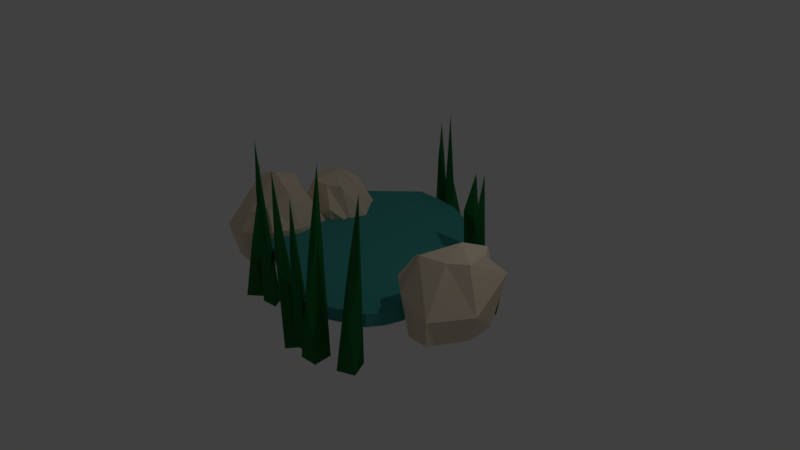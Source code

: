 # Source: marsh.blend  (saved by Blender 2.79.0; exported with 4.5.12 LTS)
import bpy
from mathutils import Matrix  # noqa: F401  (used for matrix-valued properties, if any)

bpy.ops.wm.read_factory_settings(use_empty=True)
scene = bpy.context.scene
scene.name = 'Scene'

# ---- collections
col_collection_1 = bpy.data.collections.new('Collection 1'); scene.collection.children.link(col_collection_1)

# ---- materials (node trees are filled in below, after node groups)
mat_material = bpy.data.materials.new('Material')
mat_material.alpha_threshold = 0.0
mat_material.use_transparent_shadow = False
mat_material.roughness = 0.5
mat_material.line_color = (0.0, 0.0, 0.0, 1.0)
mat_material_001 = bpy.data.materials.new('Material.001')
mat_material_001.alpha_threshold = 0.0
mat_material_001.use_transparent_shadow = False
mat_material_001.diffuse_color = (0.8, 0.6824, 0.5213, 1.0)
mat_material_001.roughness = 0.5
mat_material_002 = bpy.data.materials.new('Material.002')
mat_material_002.alpha_threshold = 0.0
mat_material_002.use_transparent_shadow = False
mat_material_002.diffuse_color = (0.05636, 0.3257, 0.2973, 1.0)
mat_material_002.roughness = 0.5
mat_material_003 = bpy.data.materials.new('Material.003')
mat_material_003.alpha_threshold = 0.0
mat_material_003.use_transparent_shadow = False
mat_material_003.diffuse_color = (0.01452, 0.1505, 0.0366, 1.0)
mat_material_003.roughness = 0.5

# ---- material node trees

# ---- world
world_world = bpy.data.worlds.new('World'); scene.world = world_world
world_world.color = (0.05088, 0.05088, 0.05088)
world_world.use_sun_shadow = False
world_world.sun_shadow_jitter_overblur = 0.0
world_world.cycles.sampling_method = 'MANUAL'

# ---- cameras
cam_camera = bpy.data.cameras.new('Camera')
cam_camera.clip_end = 100.0
cam_camera.lens = 35.0
cam_camera.sensor_width = 32.0
cam_camera.sensor_height = 18.0
cam_camera.ortho_scale = 7.314
cam_camera.dof.focus_distance = 0.0
cam_camera.dof.aperture_fstop = 128.0

# ---- lights
light_lamp = bpy.data.lights.new('Lamp', 'POINT')
light_lamp.transmission_factor = 0.0
light_lamp.cutoff_distance = 30.0
light_lamp.energy = 100.0
light_lamp.shadow_buffer_clip_start = 1.001
light_lamp.shadow_soft_size = 0.1
light_lamp.shadow_maximum_resolution = 0.006
light_lamp.use_absolute_resolution = True

# ---- meshes
me_cube = bpy.data.meshes.new('Cube')
me_cube.from_pydata([(1.019, -0.9973, -0.6894), (1.124, -1.226, -0.6999), (0.9067, -1.322, -0.6999), (0.8481, -1.094, -0.6999), (1.094, -1.086, 1.556), (1.116, -1.132, 0.5608), (1.108, -1.287, -0.01215), (0.9872, -1.189, 0.5654), (0.1958, -1.53, -0.6445), (0.004528, -1.367, -0.6432), (0.1614, -1.188, -0.6432), (0.3106, -1.371, -0.6432), (0.09086, -1.48, 1.626), (0.04123, -1.471, 0.6307), (0.09425, -1.304, 0.05779), (0.1347, -1.377, 0.6353), (-0.8022, -0.9517, -0.7537), (-1.031, -0.9758, -0.7524), (-1.126, -0.7577, -0.7524), (-0.8974, -0.7945, -0.7524), (-0.8918, -1.016, 1.58), (-0.9384, -1.022, 0.905), (-1.002, -0.8929, 0.05872), (-0.9162, -0.916, 0.589), (-1.269, -0.7264, -0.7383), (-1.1, -0.9127, -0.737), (-1.279, -1.07, -0.737), (-1.403, -0.8696, -0.737), (-1.171, -0.7892, 1.139), (-1.168, -0.8102, 0.3186), (-1.196, -0.9763, 0.08134), (-1.245, -0.801, 0.6589), (-1.646, -0.3903, -0.1281), (-1.646, -0.3903, 0.04445), (-1.462, 1.183, -0.1281), (-1.462, 1.183, 0.04445), (0.8653, -1.162, -0.1281), (0.8653, -1.162, 0.04445), (1.364, 0.8376, -0.1281), (1.364, 0.8376, 0.04445), (0.4674, -1.396, -0.6235), (0.2385, -1.42, -0.6222), (0.1437, -1.202, -0.6222), (0.3722, -1.239, -0.6222), (0.3778, -1.461, 1.378), (0.3312, -1.467, 0.7028), (0.2679, -1.337, -0.1435), (0.3534, -1.361, 0.3867), (0.6757, -1.219, -0.6534), (0.695, -1.469, -0.6522), (0.4576, -1.484, -0.6522), (0.4818, -1.25, -0.6522), (0.7145, -1.328, 1.846), (0.7077, -1.398, 0.8502), (0.6586, -1.522, 0.2773), (0.5609, -1.368, 0.8548), (-1.883, -0.7362, -0.4516), (-1.926, -0.4464, 0.3986), (-1.985, -0.1117, -0.3819), (-1.854, -0.05626, 0.5928), (-1.337, -0.7181, -0.4516), (-1.282, -0.6354, 0.4179), (-1.087, 0.1733, -0.2602), (-1.387, -0.05033, 0.5865), (-1.931, -0.3489, -0.4516), (-2.131, -0.7362, -0.0948), (-1.97, -0.2456, 0.5928), (-2.131, -0.0472, 0.3344), (-1.609, 0.1733, -0.2964), (-1.609, 0.08006, 0.5928), (-1.087, 0.1733, 0.0362), (-1.087, -0.3489, -0.4516), (-1.195, -0.3489, 0.5711), (-1.087, -0.72, 0.1487), (-1.609, -0.7815, -0.4516), (-1.609, -0.7252, 0.2489), (-1.653, -0.2325, 0.7055), (-1.609, -0.3489, -0.4516), (-1.609, -0.8711, 0.01712), (-0.9877, -0.3489, 0.1218), (-1.609, 0.3072, 0.07057), (-2.131, -0.3489, 0.07057), (-0.9007, 0.9085, -0.5732), (-0.9986, 0.6324, 0.277), (-1.103, 0.3089, -0.5035), (-1.245, 0.3215, 0.4712), (-1.391, 1.148, -0.5732), (-1.479, 1.101, 0.2963), (-2.03, 0.4779, -0.3818), (-1.661, 0.5352, 0.465), (-1.04, 0.5437, -0.5732), (-0.6812, 0.7922, -0.2164), (-1.054, 0.4344, 0.4712), (-1.004, 0.1834, 0.2128), (-1.569, 0.2333, -0.418), (-1.525, 0.3157, 0.4712), (-2.03, 0.4779, -0.08535), (-1.785, 0.9393, -0.5732), (-1.69, 0.8889, 0.4496), (-1.612, 1.267, 0.02715), (-1.121, 1.077, -0.5732), (-1.148, 1.027, 0.1273), (-1.34, 0.5714, 0.584), (-1.324, 0.6946, -0.5732), (-1.079, 1.156, -0.1044), (-1.873, 0.9858, 0.000207), (-1.631, 0.115, -0.05098), (-0.8627, 0.4499, -0.05098), (1.473, 0.1412, -0.1921), (1.756, 0.065, 0.6581), (2.086, -0.0139, -0.1224), (2.085, -0.1566, 0.8523), (1.272, -0.3664, -0.1921), (1.326, -0.4504, 0.6774), (1.99, -0.9513, -0.0007203), (1.904, -0.5876, 0.8461), (1.847, 0.03105, -0.1921), (1.572, 0.369, 0.1647), (1.957, 0.02535, 0.8523), (2.204, 0.09443, 0.5939), (2.198, -0.4724, -0.03692), (2.112, -0.4352, 0.8523), (1.99, -0.9513, 0.2957), (1.511, -0.7432, -0.1921), (1.554, -0.6446, 0.8307), (1.17, -0.5953, 0.4082), (1.322, -0.09186, -0.1921), (1.374, -0.1143, 0.5084), (1.843, -0.2707, 0.9651), (1.719, -0.2643, -0.1921), (1.24, -0.05617, 0.2766), (1.471, -0.8344, 0.3813), (2.321, -0.5257, 0.3301), (1.927, 0.2147, 0.3301), (1.115, -1.038, 0.04445), (1.115, -1.038, -0.1281), (1.24, -0.8335, -0.1281), (1.24, -0.8335, 0.04445), (1.302, -0.6262, 0.04445), (1.302, -0.6262, -0.1281), (1.222, -0.3365, 0.04445), (1.222, -0.3365, -0.1281), (1.396, -0.03614, 0.04445), (1.396, -0.03614, -0.1281), (1.589, 0.1856, 0.04445), (1.589, 0.1856, -0.1281), (1.635, 0.5116, 0.04445), (1.635, 0.5116, -0.1281), (1.086, 0.782, 0.04445), (1.086, 0.782, -0.1281), (0.6911, 1.058, -0.1281), (0.6911, 1.058, 0.04445), (0.3158, 1.535, 0.04445), (0.3158, 1.535, -0.1281), (-0.2462, 1.774, 0.04445), (-0.2462, 1.774, -0.1281), (-0.8539, 1.789, 0.04445), (-0.8539, 1.789, -0.1281), (-1.773, 0.3961, 0.04445), (-1.773, 0.3961, -0.1281), (-0.3904, -0.9783, 0.04445), (-0.3904, -0.9783, -0.1281), (0.4409, -1.366, 0.04445), (0.4409, -1.366, -0.1281), (0.02526, -1.307, -0.1281), (0.02527, -1.307, 0.04445), (-1.018, -0.8327, -0.1281), (-1.018, -0.8327, 0.04445), (-0.4136, 1.744, -1.162), (-0.274, 1.953, -1.16), (-0.07818, 1.818, -1.16), (-0.2419, 1.649, -1.16), (-0.3765, 1.854, 1.338), (-0.328, 1.905, 0.3422), (-0.2131, 1.972, -0.2308), (-0.2314, 1.79, 0.3468), (1.155, 0.9842, -0.7254), (1.055, 0.7535, -0.7241), (0.8381, 0.8508, -0.7241), (0.9684, 1.047, -0.7241), (1.138, 0.8694, 1.206), (1.1, 0.8108, 0.7783), (0.994, 0.8648, 0.2053), (1.067, 0.906, 0.7829), (-0.4615, 2.024, -0.7475), (-0.3025, 1.831, -0.7196), (-0.485, 1.681, -0.7464), (-0.6, 1.886, -0.7663), (-0.6558, 1.976, 1.123), (-0.5274, 1.947, 0.3126), (-0.5247, 1.78, 0.0746), (-0.6376, 1.904, 0.6295), (1.07, 1.063, -0.7687), (1.229, 0.8706, -0.7407), (1.047, 0.7205, -0.7676), (0.932, 0.9251, -0.7875), (0.8762, 1.015, 1.102), (1.004, 0.986, 0.2915), (1.007, 0.8188, 0.05344), (0.8198, 0.8681, 0.6083), (0.9566, 1.517, -0.8833), (1.066, 1.325, -1.003), (0.8529, 1.221, -1.024), (0.7897, 1.416, -0.9081), (1.305, 0.5654, 0.7018), (1.183, 0.9312, -0.02303), (1.076, 0.9035, -0.2925), (1.075, 0.6856, 0.2534)], [], [(0, 1, 2, 3), (4, 7, 6, 5), (0, 4, 5, 1), (1, 5, 6, 2), (2, 6, 7, 3), (4, 0, 3, 7), (8, 9, 10, 11), (12, 15, 14, 13), (8, 12, 13, 9), (9, 13, 14, 10), (10, 14, 15, 11), (12, 8, 11, 15), (16, 17, 18, 19), (20, 23, 22, 21), (16, 20, 21, 17), (17, 21, 22, 18), (18, 22, 23, 19), (20, 16, 19, 23), (24, 25, 26, 27), (28, 31, 30, 29), (24, 28, 29, 25), (25, 29, 30, 26), (26, 30, 31, 27), (28, 24, 27, 31), (32, 33, 158, 159), (34, 35, 156, 157), (38, 39, 146, 147), (36, 37, 162, 163), (34, 157, 155, 153, 150, 149, 38, 147, 145, 143, 141, 139, 136, 135, 36, 163, 164, 161, 166, 32, 159), (39, 148, 151, 152, 154, 156, 35, 158, 33, 167, 160, 165, 162, 37, 134, 137, 138, 140, 142, 144, 146), (40, 41, 42, 43), (44, 47, 46, 45), (40, 44, 45, 41), (41, 45, 46, 42), (42, 46, 47, 43), (44, 40, 43, 47), (48, 49, 50, 51), (52, 55, 54, 53), (48, 52, 53, 49), (49, 53, 54, 50), (50, 54, 55, 51), (52, 48, 51, 55), (81, 66, 59, 67), (80, 69, 63, 70), (79, 72, 61, 73), (78, 75, 57, 65), (77, 71, 60, 74), (76, 66, 57, 75), (72, 76, 75, 61), (63, 69, 76, 72), (69, 59, 66, 76), (64, 77, 74, 56), (58, 68, 77, 64), (68, 62, 71, 77), (74, 78, 65, 56), (60, 73, 78, 74), (73, 61, 75, 78), (71, 79, 73, 60), (62, 70, 79, 71), (70, 63, 72, 79), (68, 80, 70, 62), (58, 67, 80, 68), (67, 59, 69, 80), (64, 81, 67, 58), (56, 65, 81, 64), (65, 57, 66, 81), (107, 92, 85, 93), (106, 95, 89, 96), (105, 98, 87, 99), (104, 101, 83, 91), (103, 97, 86, 100), (102, 92, 83, 101), (98, 102, 101, 87), (89, 95, 102, 98), (95, 85, 92, 102), (90, 103, 100, 82), (84, 94, 103, 90), (94, 88, 97, 103), (100, 104, 91, 82), (86, 99, 104, 100), (99, 87, 101, 104), (97, 105, 99, 86), (88, 96, 105, 97), (96, 89, 98, 105), (94, 106, 96, 88), (84, 93, 106, 94), (93, 85, 95, 106), (90, 107, 93, 84), (82, 91, 107, 90), (91, 83, 92, 107), (133, 118, 111, 119), (132, 121, 115, 122), (131, 124, 113, 125), (130, 127, 109, 117), (129, 123, 112, 126), (128, 118, 109, 127), (124, 128, 127, 113), (115, 121, 128, 124), (121, 111, 118, 128), (116, 129, 126, 108), (110, 120, 129, 116), (120, 114, 123, 129), (126, 130, 117, 108), (112, 125, 130, 126), (125, 113, 127, 130), (123, 131, 125, 112), (114, 122, 131, 123), (122, 115, 124, 131), (120, 132, 122, 114), (110, 119, 132, 120), (119, 111, 121, 132), (116, 133, 119, 110), (108, 117, 133, 116), (117, 109, 118, 133), (135, 134, 37, 36), (136, 137, 134, 135), (139, 138, 137, 136), (141, 140, 138, 139), (143, 142, 140, 141), (145, 144, 142, 143), (147, 146, 144, 145), (149, 148, 39, 38), (150, 151, 148, 149), (153, 152, 151, 150), (155, 154, 152, 153), (157, 156, 154, 155), (159, 158, 35, 34), (161, 160, 167, 166), (163, 162, 165, 164), (164, 165, 160, 161), (166, 167, 33, 32), (168, 169, 170, 171), (172, 175, 174, 173), (168, 172, 173, 169), (169, 173, 174, 170), (170, 174, 175, 171), (172, 168, 171, 175), (176, 177, 178, 179), (180, 183, 182, 181), (176, 180, 181, 177), (177, 181, 182, 178), (178, 182, 183, 179), (180, 176, 179, 183), (184, 185, 186, 187), (188, 191, 190, 189), (184, 188, 189, 185), (185, 189, 190, 186), (186, 190, 191, 187), (188, 184, 187, 191), (192, 193, 194, 195), (196, 199, 198, 197), (192, 196, 197, 193), (193, 197, 198, 194), (194, 198, 199, 195), (196, 192, 195, 199), (200, 201, 202, 203), (204, 207, 206, 205), (200, 204, 205, 201), (201, 205, 206, 202), (202, 206, 207, 203), (204, 200, 203, 207)])
me_cube.polygons.foreach_set('material_index', [3, 3, 3, 3, 3, 3, 3, 3, 3, 3, 3, 3, 3, 3, 3, 3, 3, 3, 3, 3, 3, 3, 3, 3, 2, 2, 2, 2, 0, 2, 3, 3, 3, 3, 3, 3, 3, 3, 3, 3, 3, 3, 1, 1, 1, 1, 1, 1, 1, 1, 1, 1, 1, 1, 1, 1, 1, 1, 1, 1, 1, 1, 1, 1, 1, 1, 1, 1, 1, 1, 1, 1, 1, 1, 1, 1, 1, 1, 1, 1, 1, 1, 1, 1, 1, 1, 1, 1, 1, 1, 1, 1, 1, 1, 1, 1, 1, 1, 1, 1, 1, 1, 1, 1, 1, 1, 1, 1, 1, 1, 1, 1, 1, 1, 2, 2, 2, 2, 2, 2, 2, 2, 2, 2, 2, 2, 2, 2, 2, 2, 2, 3, 3, 3, 3, 3, 3, 3, 3, 3, 3, 3, 3, 3, 3, 3, 3, 3, 3, 3, 3, 3, 3, 3, 3, 3, 3, 3, 3, 3, 3])
me_cube.materials.append(mat_material)
me_cube.materials.append(mat_material_001)
me_cube.materials.append(mat_material_002)
me_cube.materials.append(mat_material_003)
me_cube.use_remesh_preserve_volume = False
me_cube.use_remesh_preserve_attributes = False
me_cube.use_mirror_vertex_groups = False
me_cube.update()

# ---- objects
ob_cube = bpy.data.objects.new('Cube', me_cube)
ob_lamp = bpy.data.objects.new('Lamp', light_lamp)
ob_camera = bpy.data.objects.new('Camera', cam_camera)

# ---- transforms, parenting, visibility, modifiers, constraints
ob_cube.location = (0.0, 0.0, 0.0)
ob_cube.lock_rotations_4d = False
ob_cube.empty_display_type = 'ARROWS'
ob_cube.lineart.crease_threshold = 0.0
ob_lamp.location = (4.076, 1.005, 5.904)
ob_lamp.rotation_euler = (0.6503, 0.05522, 1.866)
ob_lamp.lock_rotations_4d = False
ob_lamp.empty_display_type = 'ARROWS'
ob_lamp.color = (0.0, 0.0, 0.0, 0.0)
ob_lamp.lineart.crease_threshold = 0.0
ob_camera.location = (7.481, -6.508, 5.344)
ob_camera.rotation_euler = (1.109, 0.0, 0.8149)
ob_camera.lock_rotations_4d = False
ob_camera.empty_display_type = 'ARROWS'
ob_camera.color = (0.0, 0.0, 0.0, 0.0)
ob_camera.display_type = 'WIRE'
ob_camera.lineart.crease_threshold = 0.0

# ---- collection membership
col_collection_1.objects.link(ob_cube)
col_collection_1.objects.link(ob_lamp)
col_collection_1.objects.link(ob_camera)

# ---- scene / render settings (as saved in the file)
scene.camera = ob_camera
scene.frame_start = 1; scene.frame_end = 250; scene.frame_set(1)
scene.render.engine = 'BLENDER_EEVEE_NEXT'
scene.render.resolution_percentage = 50
scene.render.dither_intensity = 0.0
scene.cycles.use_denoising = False
scene.cycles.samples = 128
scene.cycles.sampling_pattern = 'TABULATED_SOBOL'
scene.cycles.use_adaptive_sampling = False
scene.cycles.use_light_tree = False
scene.cycles.blur_glossy = 0.0
scene.cycles.sample_clamp_indirect = 0.0
scene.view_settings.view_transform = 'Standard'
bpy.context.view_layer.update()
